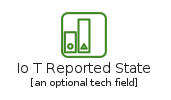

The diagram above was rendered by PlantUML. Its source (embedded in the PNG):
@startuml
' configures the library
!global $INCLUSION_MODE="local"
!global $LIB_BASE_LOCATION="../../.."
' loads the library
!include $LIB_BASE_LOCATION/bootstrap.puml
' loads the aws-20200911 bootstrap
include('aws-20200911/bootstrap')
' loads the IoTReportedState element
include('aws-20200911/Resource/LoT/IoTReportedState')
IoTReportedState('io_t_reported_state', 'Io T Reported State', 'an optional tech field')
@enduml